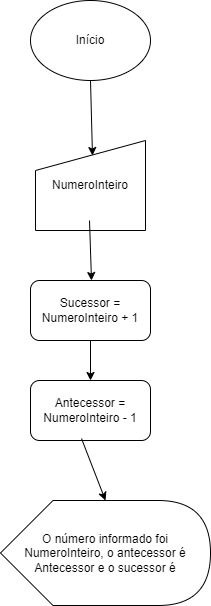

The diagram above was exported from draw.io. Its source (the exported page's mxGraphModel, read from the mxfile embedded in the PNG):
<mxGraphModel dx="1434" dy="790" grid="1" gridSize="10" guides="1" tooltips="1" connect="1" arrows="1" fold="1" page="1" pageScale="1" pageWidth="827" pageHeight="1169" math="0" shadow="0">
  <root>
    <mxCell id="0" />
    <mxCell id="1" parent="0" />
    <mxCell id="0n404jUuYjrb5s--5_V3-1" value="Início" style="ellipse;whiteSpace=wrap;html=1;" vertex="1" parent="1">
      <mxGeometry x="210" y="100" width="120" height="80" as="geometry" />
    </mxCell>
    <mxCell id="0n404jUuYjrb5s--5_V3-2" value="NumeroInteiro" style="shape=manualInput;whiteSpace=wrap;html=1;" vertex="1" parent="1">
      <mxGeometry x="215" y="240" width="110" height="90" as="geometry" />
    </mxCell>
    <mxCell id="0n404jUuYjrb5s--5_V3-3" value="Sucessor = NumeroInteiro + 1" style="rounded=1;whiteSpace=wrap;html=1;" vertex="1" parent="1">
      <mxGeometry x="210" y="380" width="120" height="60" as="geometry" />
    </mxCell>
    <mxCell id="0n404jUuYjrb5s--5_V3-4" value="Antecessor = NumeroInteiro - 1" style="rounded=1;whiteSpace=wrap;html=1;" vertex="1" parent="1">
      <mxGeometry x="210" y="480" width="120" height="60" as="geometry" />
    </mxCell>
    <mxCell id="0n404jUuYjrb5s--5_V3-5" value="" style="endArrow=classic;html=1;rounded=0;entryX=0.518;entryY=0.167;entryDx=0;entryDy=0;entryPerimeter=0;" edge="1" parent="1" target="0n404jUuYjrb5s--5_V3-2">
      <mxGeometry width="50" height="50" relative="1" as="geometry">
        <mxPoint x="270" y="180" as="sourcePoint" />
        <mxPoint x="300" y="310" as="targetPoint" />
      </mxGeometry>
    </mxCell>
    <mxCell id="0n404jUuYjrb5s--5_V3-6" value="" style="endArrow=classic;html=1;rounded=0;" edge="1" parent="1">
      <mxGeometry width="50" height="50" relative="1" as="geometry">
        <mxPoint x="269" y="320" as="sourcePoint" />
        <mxPoint x="271" y="380" as="targetPoint" />
      </mxGeometry>
    </mxCell>
    <mxCell id="0n404jUuYjrb5s--5_V3-7" value="" style="endArrow=classic;html=1;rounded=0;entryX=0.5;entryY=0;entryDx=0;entryDy=0;" edge="1" parent="1" source="0n404jUuYjrb5s--5_V3-3" target="0n404jUuYjrb5s--5_V3-4">
      <mxGeometry width="50" height="50" relative="1" as="geometry">
        <mxPoint x="260" y="450" as="sourcePoint" />
        <mxPoint x="262" y="505" as="targetPoint" />
      </mxGeometry>
    </mxCell>
    <mxCell id="0n404jUuYjrb5s--5_V3-8" value="O número informado foi NumeroInteiro, o antecessor é Antecessor e o sucessor é" style="shape=display;whiteSpace=wrap;html=1;" vertex="1" parent="1">
      <mxGeometry x="180" y="600" width="210" height="105" as="geometry" />
    </mxCell>
    <mxCell id="0n404jUuYjrb5s--5_V3-9" value="" style="endArrow=classic;html=1;rounded=0;entryX=0;entryY=0;entryDx=105;entryDy=0;entryPerimeter=0;exitX=0.425;exitY=0.967;exitDx=0;exitDy=0;exitPerimeter=0;" edge="1" parent="1" source="0n404jUuYjrb5s--5_V3-4" target="0n404jUuYjrb5s--5_V3-8">
      <mxGeometry width="50" height="50" relative="1" as="geometry">
        <mxPoint x="130" y="570" as="sourcePoint" />
        <mxPoint x="180" y="520" as="targetPoint" />
      </mxGeometry>
    </mxCell>
  </root>
</mxGraphModel>